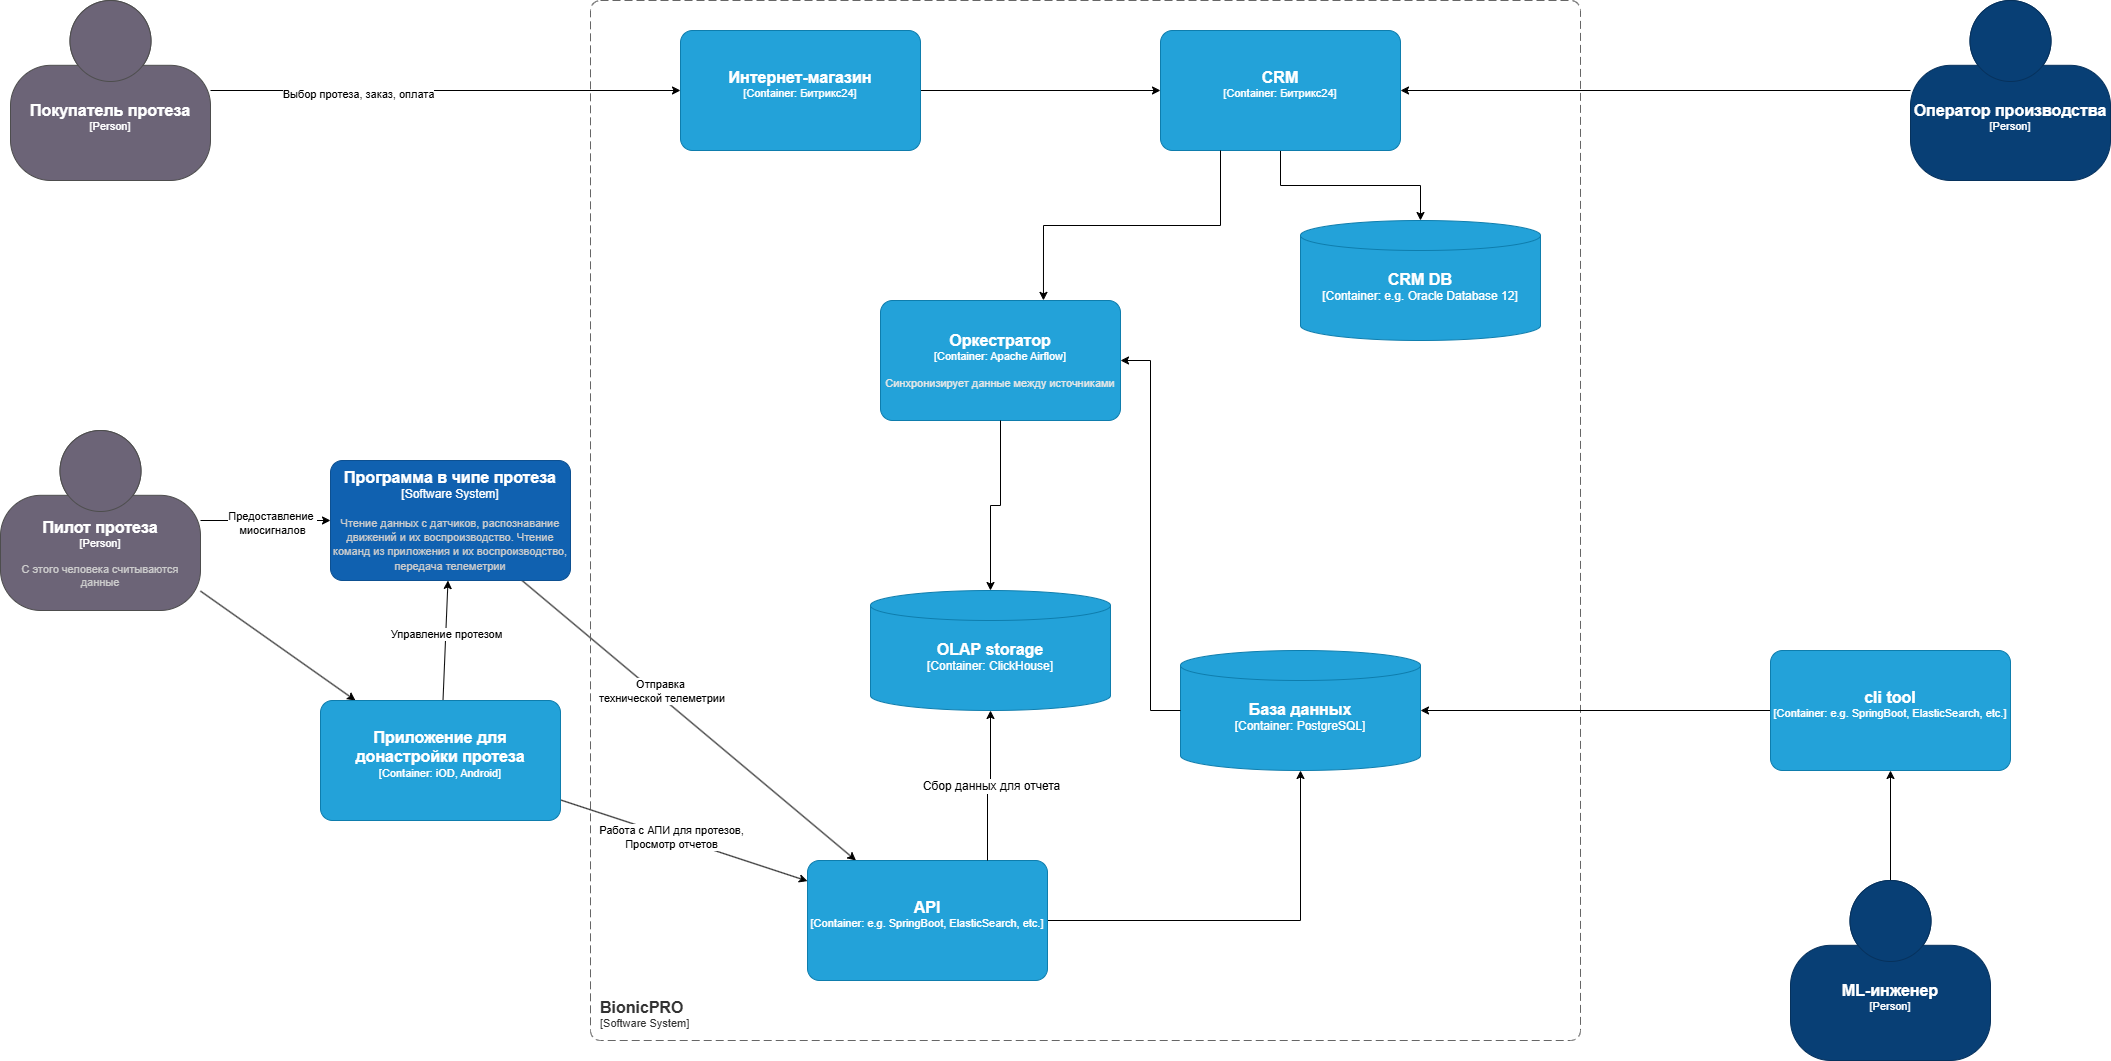

The diagram above was exported from draw.io. Its source (the exported page's mxGraphModel, read from the mxfile embedded in the PNG):
<mxGraphModel dx="1558" dy="2372" grid="1" gridSize="10" guides="1" tooltips="1" connect="1" arrows="1" fold="1" page="1" pageScale="1" pageWidth="827" pageHeight="1169" math="0" shadow="0">
  <root>
    <mxCell id="0" />
    <mxCell id="1" parent="0" />
    <mxCell id="-s9W17W-NFw-Ta7AQgpa-5" edge="1" parent="1" source="Lhtp9tOnbV0N8Cz71-gY-2" style="rounded=0;orthogonalLoop=1;jettySize=auto;html=1;" target="Lhtp9tOnbV0N8Cz71-gY-8">
      <mxGeometry relative="1" as="geometry" />
    </mxCell>
    <mxCell id="-s9W17W-NFw-Ta7AQgpa-26" connectable="0" parent="-s9W17W-NFw-Ta7AQgpa-5" style="edgeLabel;html=1;align=center;verticalAlign=middle;resizable=0;points=[];" value="Предоставление&amp;nbsp;&lt;br&gt;миосигналов" vertex="1">
      <mxGeometry relative="1" x="0.111" y="-2" as="geometry">
        <mxPoint x="-1" as="offset" />
      </mxGeometry>
    </mxCell>
    <mxCell id="-s9W17W-NFw-Ta7AQgpa-6" edge="1" parent="1" source="Lhtp9tOnbV0N8Cz71-gY-2" style="rounded=0;orthogonalLoop=1;jettySize=auto;html=1;" target="Lhtp9tOnbV0N8Cz71-gY-20">
      <mxGeometry relative="1" as="geometry" />
    </mxCell>
    <object placeholders="1" c4Name="Пилот протеза" c4Type="Person" c4Description="С этого человека считываются данные" label="&lt;font style=&quot;font-size: 16px&quot;&gt;&lt;b&gt;%c4Name%&lt;/b&gt;&lt;/font&gt;&lt;div&gt;[%c4Type%]&lt;/div&gt;&lt;br&gt;&lt;div&gt;&lt;font style=&quot;font-size: 11px&quot;&gt;&lt;font color=&quot;#cccccc&quot;&gt;%c4Description%&lt;/font&gt;&lt;/div&gt;" id="Lhtp9tOnbV0N8Cz71-gY-2">
      <mxCell parent="1" style="html=1;fontSize=11;dashed=0;whiteSpace=wrap;fillColor=#6C6477;strokeColor=#4D4D4D;fontColor=#ffffff;shape=mxgraph.c4.person2;align=center;metaEdit=1;points=[[0.5,0,0],[1,0.5,0],[1,0.75,0],[0.75,1,0],[0.5,1,0],[0.25,1,0],[0,0.75,0],[0,0.5,0]];resizable=0;" vertex="1">
        <mxGeometry height="180" width="200" x="20" y="350" as="geometry" />
      </mxCell>
    </object>
    <mxCell id="-s9W17W-NFw-Ta7AQgpa-27" edge="1" parent="1" source="Lhtp9tOnbV0N8Cz71-gY-8" style="rounded=0;orthogonalLoop=1;jettySize=auto;html=1;" target="Lhtp9tOnbV0N8Cz71-gY-17">
      <mxGeometry relative="1" as="geometry" />
    </mxCell>
    <mxCell id="-s9W17W-NFw-Ta7AQgpa-28" connectable="0" parent="-s9W17W-NFw-Ta7AQgpa-27" style="edgeLabel;html=1;align=center;verticalAlign=middle;resizable=0;points=[];" value="Отправка&lt;div&gt;&amp;nbsp;технической телеметрии&lt;/div&gt;" vertex="1">
      <mxGeometry relative="1" x="-0.1854" y="4" as="geometry">
        <mxPoint as="offset" />
      </mxGeometry>
    </mxCell>
    <object placeholders="1" c4Name="Программа в чипе протеза" c4Type="Software System" c4Description="Чтение данных с датчиков, распознавание движений и их воспроизводство. Чтение команд из приложения и их воспроизводство, передача телеметрии" label="&lt;font style=&quot;font-size: 16px&quot;&gt;&lt;b&gt;%c4Name%&lt;/b&gt;&lt;/font&gt;&lt;div&gt;[%c4Type%]&lt;/div&gt;&lt;br&gt;&lt;div&gt;&lt;font style=&quot;font-size: 11px&quot;&gt;&lt;font color=&quot;#cccccc&quot;&gt;%c4Description%&lt;/font&gt;&lt;/div&gt;" id="Lhtp9tOnbV0N8Cz71-gY-8">
      <mxCell parent="1" style="rounded=1;whiteSpace=wrap;html=1;labelBackgroundColor=none;fillColor=#1061B0;fontColor=#ffffff;align=center;arcSize=10;strokeColor=#0D5091;metaEdit=1;resizable=0;points=[[0.25,0,0],[0.5,0,0],[0.75,0,0],[1,0.25,0],[1,0.5,0],[1,0.75,0],[0.75,1,0],[0.5,1,0],[0.25,1,0],[0,0.75,0],[0,0.5,0],[0,0.25,0]];" vertex="1">
        <mxGeometry height="120" width="240" x="350" y="380" as="geometry" />
      </mxCell>
    </object>
    <object placeholders="1" c4Name="База данных" c4Type="Container" c4Technology="PostgreSQL" c4Description="" label="&lt;font style=&quot;font-size: 16px&quot;&gt;&lt;b&gt;%c4Name%&lt;/b&gt;&lt;/font&gt;&lt;div&gt;[%c4Type%:&amp;nbsp;%c4Technology%]&lt;/div&gt;&lt;br&gt;&lt;div&gt;&lt;font style=&quot;font-size: 11px&quot;&gt;&lt;font color=&quot;#E6E6E6&quot;&gt;%c4Description%&lt;/font&gt;&lt;/div&gt;" id="Lhtp9tOnbV0N8Cz71-gY-12">
      <mxCell parent="1" style="shape=cylinder3;size=15;whiteSpace=wrap;html=1;boundedLbl=1;rounded=0;labelBackgroundColor=none;fillColor=#23A2D9;fontSize=12;fontColor=#ffffff;align=center;strokeColor=#0E7DAD;metaEdit=1;points=[[0.5,0,0],[1,0.25,0],[1,0.5,0],[1,0.75,0],[0.5,1,0],[0,0.75,0],[0,0.5,0],[0,0.25,0]];resizable=0;" vertex="1">
        <mxGeometry height="120" width="240" x="1200" y="570" as="geometry" />
      </mxCell>
    </object>
    <object placeholders="1" c4Name="BionicPRO" c4Type="SystemScopeBoundary" c4Application="Software System" label="&lt;font style=&quot;font-size: 16px&quot;&gt;&lt;b&gt;&lt;div style=&quot;text-align: left&quot;&gt;%c4Name%&lt;/div&gt;&lt;/b&gt;&lt;/font&gt;&lt;div style=&quot;text-align: left&quot;&gt;[%c4Application%]&lt;/div&gt;" id="Lhtp9tOnbV0N8Cz71-gY-13">
      <mxCell parent="1" style="rounded=1;fontSize=11;whiteSpace=wrap;html=1;dashed=1;arcSize=20;fillColor=none;strokeColor=#666666;fontColor=#333333;labelBackgroundColor=none;align=left;verticalAlign=bottom;labelBorderColor=none;spacingTop=0;spacing=10;dashPattern=8 4;metaEdit=1;rotatable=0;perimeter=rectanglePerimeter;noLabel=0;labelPadding=0;allowArrows=0;connectable=0;expand=0;recursiveResize=0;editable=1;pointerEvents=0;absoluteArcSize=1;points=[[0.25,0,0],[0.5,0,0],[0.75,0,0],[1,0.25,0],[1,0.5,0],[1,0.75,0],[0.75,1,0],[0.5,1,0],[0.25,1,0],[0,0.75,0],[0,0.5,0],[0,0.25,0]];" vertex="1">
        <mxGeometry height="1040" width="990" x="610" y="-80" as="geometry" />
      </mxCell>
    </object>
    <mxCell id="-s9W17W-NFw-Ta7AQgpa-4" edge="1" parent="1" source="Lhtp9tOnbV0N8Cz71-gY-17" style="edgeStyle=orthogonalEdgeStyle;rounded=0;orthogonalLoop=1;jettySize=auto;html=1;" target="Lhtp9tOnbV0N8Cz71-gY-12">
      <mxGeometry relative="1" as="geometry" />
    </mxCell>
    <object placeholders="1" c4Name="API" c4Type="Container" c4Technology="e.g. SpringBoot, ElasticSearch, etc." c4Description="" label="&lt;font style=&quot;font-size: 16px&quot;&gt;&lt;b&gt;%c4Name%&lt;/b&gt;&lt;/font&gt;&lt;div&gt;[%c4Type%: %c4Technology%]&lt;/div&gt;&lt;br&gt;&lt;div&gt;&lt;font style=&quot;font-size: 11px&quot;&gt;&lt;font color=&quot;#E6E6E6&quot;&gt;%c4Description%&lt;/font&gt;&lt;/div&gt;" id="Lhtp9tOnbV0N8Cz71-gY-17">
      <mxCell parent="1" style="rounded=1;whiteSpace=wrap;html=1;fontSize=11;labelBackgroundColor=none;fillColor=#23A2D9;fontColor=#ffffff;align=center;arcSize=10;strokeColor=#0E7DAD;metaEdit=1;resizable=0;points=[[0.25,0,0],[0.5,0,0],[0.75,0,0],[1,0.25,0],[1,0.5,0],[1,0.75,0],[0.75,1,0],[0.5,1,0],[0.25,1,0],[0,0.75,0],[0,0.5,0],[0,0.25,0]];" vertex="1">
        <mxGeometry height="120" width="240" x="827" y="780" as="geometry" />
      </mxCell>
    </object>
    <mxCell id="-s9W17W-NFw-Ta7AQgpa-1" edge="1" parent="1" source="Lhtp9tOnbV0N8Cz71-gY-20" style="rounded=0;orthogonalLoop=1;jettySize=auto;html=1;" target="Lhtp9tOnbV0N8Cz71-gY-17">
      <mxGeometry relative="1" as="geometry" />
    </mxCell>
    <mxCell id="G75Lz_5MVp-6twBNglEJ-5" connectable="0" parent="-s9W17W-NFw-Ta7AQgpa-1" style="edgeLabel;html=1;align=center;verticalAlign=middle;resizable=0;points=[];" value="Работа с АПИ для протезов,&lt;div&gt;Просмотр отчетов&lt;/div&gt;" vertex="1">
      <mxGeometry relative="1" x="-0.1073" as="geometry">
        <mxPoint x="-1" as="offset" />
      </mxGeometry>
    </mxCell>
    <mxCell id="-s9W17W-NFw-Ta7AQgpa-9" edge="1" parent="1" source="Lhtp9tOnbV0N8Cz71-gY-20" style="rounded=0;orthogonalLoop=1;jettySize=auto;html=1;" target="Lhtp9tOnbV0N8Cz71-gY-8">
      <mxGeometry relative="1" as="geometry" />
    </mxCell>
    <mxCell id="-s9W17W-NFw-Ta7AQgpa-25" connectable="0" parent="-s9W17W-NFw-Ta7AQgpa-9" style="edgeLabel;html=1;align=center;verticalAlign=middle;resizable=0;points=[];" value="Управление протезом" vertex="1">
      <mxGeometry relative="1" x="0.1336" as="geometry">
        <mxPoint y="1" as="offset" />
      </mxGeometry>
    </mxCell>
    <object placeholders="1" c4Name="Приложение для донастройки протеза" c4Type="Container" c4Technology="iOD, Android" c4Description="" label="&lt;font style=&quot;font-size: 16px&quot;&gt;&lt;b&gt;%c4Name%&lt;/b&gt;&lt;/font&gt;&lt;div&gt;[%c4Type%: %c4Technology%]&lt;/div&gt;&lt;br&gt;&lt;div&gt;&lt;font style=&quot;font-size: 11px&quot;&gt;&lt;font color=&quot;#E6E6E6&quot;&gt;%c4Description%&lt;/font&gt;&lt;/div&gt;" id="Lhtp9tOnbV0N8Cz71-gY-20">
      <mxCell parent="1" style="rounded=1;whiteSpace=wrap;html=1;fontSize=11;labelBackgroundColor=none;fillColor=#23A2D9;fontColor=#ffffff;align=center;arcSize=10;strokeColor=#0E7DAD;metaEdit=1;resizable=0;points=[[0.25,0,0],[0.5,0,0],[0.75,0,0],[1,0.25,0],[1,0.5,0],[1,0.75,0],[0.75,1,0],[0.5,1,0],[0.25,1,0],[0,0.75,0],[0,0.5,0],[0,0.25,0]];" vertex="1">
        <mxGeometry height="120" width="240" x="340" y="620" as="geometry" />
      </mxCell>
    </object>
    <mxCell id="-s9W17W-NFw-Ta7AQgpa-15" edge="1" parent="1" source="-s9W17W-NFw-Ta7AQgpa-11" style="edgeStyle=orthogonalEdgeStyle;rounded=0;orthogonalLoop=1;jettySize=auto;html=1;" target="-s9W17W-NFw-Ta7AQgpa-13">
      <mxGeometry relative="1" as="geometry" />
    </mxCell>
    <object placeholders="1" c4Name="ML-инженер" c4Type="Person" c4Description="" label="&lt;font style=&quot;font-size: 16px&quot;&gt;&lt;b&gt;%c4Name%&lt;/b&gt;&lt;/font&gt;&lt;div&gt;[%c4Type%]&lt;/div&gt;&lt;br&gt;&lt;div&gt;&lt;font style=&quot;font-size: 11px&quot;&gt;&lt;font color=&quot;#cccccc&quot;&gt;%c4Description%&lt;/font&gt;&lt;/div&gt;" id="-s9W17W-NFw-Ta7AQgpa-11">
      <mxCell parent="1" style="html=1;fontSize=11;dashed=0;whiteSpace=wrap;fillColor=#083F75;strokeColor=#06315C;fontColor=#ffffff;shape=mxgraph.c4.person2;align=center;metaEdit=1;points=[[0.5,0,0],[1,0.5,0],[1,0.75,0],[0.75,1,0],[0.5,1,0],[0.25,1,0],[0,0.75,0],[0,0.5,0]];resizable=0;" vertex="1">
        <mxGeometry height="180" width="200" x="1810" y="800" as="geometry" />
      </mxCell>
    </object>
    <mxCell id="-s9W17W-NFw-Ta7AQgpa-14" edge="1" parent="1" source="-s9W17W-NFw-Ta7AQgpa-13" style="edgeStyle=orthogonalEdgeStyle;rounded=0;orthogonalLoop=1;jettySize=auto;html=1;" target="Lhtp9tOnbV0N8Cz71-gY-12">
      <mxGeometry relative="1" as="geometry" />
    </mxCell>
    <object placeholders="1" c4Name="cli tool" c4Type="Container" c4Technology="e.g. SpringBoot, ElasticSearch, etc." c4Description="" label="&lt;font style=&quot;font-size: 16px&quot;&gt;&lt;b&gt;%c4Name%&lt;/b&gt;&lt;/font&gt;&lt;div&gt;[%c4Type%: %c4Technology%]&lt;/div&gt;&lt;br&gt;&lt;div&gt;&lt;font style=&quot;font-size: 11px&quot;&gt;&lt;font color=&quot;#E6E6E6&quot;&gt;%c4Description%&lt;/font&gt;&lt;/div&gt;" id="-s9W17W-NFw-Ta7AQgpa-13">
      <mxCell parent="1" style="rounded=1;whiteSpace=wrap;html=1;fontSize=11;labelBackgroundColor=none;fillColor=#23A2D9;fontColor=#ffffff;align=center;arcSize=10;strokeColor=#0E7DAD;metaEdit=1;resizable=0;points=[[0.25,0,0],[0.5,0,0],[0.75,0,0],[1,0.25,0],[1,0.5,0],[1,0.75,0],[0.75,1,0],[0.5,1,0],[0.25,1,0],[0,0.75,0],[0,0.5,0],[0,0.25,0]];" vertex="1">
        <mxGeometry height="120" width="240" x="1790" y="570" as="geometry" />
      </mxCell>
    </object>
    <mxCell id="-s9W17W-NFw-Ta7AQgpa-18" edge="1" parent="1" source="-s9W17W-NFw-Ta7AQgpa-16" style="edgeStyle=orthogonalEdgeStyle;rounded=0;orthogonalLoop=1;jettySize=auto;html=1;" target="-s9W17W-NFw-Ta7AQgpa-17">
      <mxGeometry relative="1" as="geometry" />
    </mxCell>
    <object placeholders="1" c4Name="CRM" c4Type="Container" c4Technology="Битрикс24" c4Description="" label="&lt;font style=&quot;font-size: 16px&quot;&gt;&lt;b&gt;%c4Name%&lt;/b&gt;&lt;/font&gt;&lt;div&gt;[%c4Type%: %c4Technology%]&lt;/div&gt;&lt;br&gt;&lt;div&gt;&lt;font style=&quot;font-size: 11px&quot;&gt;&lt;font color=&quot;#E6E6E6&quot;&gt;%c4Description%&lt;/font&gt;&lt;/div&gt;" id="-s9W17W-NFw-Ta7AQgpa-16">
      <mxCell parent="1" style="rounded=1;whiteSpace=wrap;html=1;fontSize=11;labelBackgroundColor=none;fillColor=#23A2D9;fontColor=#ffffff;align=center;arcSize=10;strokeColor=#0E7DAD;metaEdit=1;resizable=0;points=[[0.25,0,0],[0.5,0,0],[0.75,0,0],[1,0.25,0],[1,0.5,0],[1,0.75,0],[0.75,1,0],[0.5,1,0],[0.25,1,0],[0,0.75,0],[0,0.5,0],[0,0.25,0]];" vertex="1">
        <mxGeometry height="120" width="240" x="1180" y="-50" as="geometry" />
      </mxCell>
    </object>
    <object placeholders="1" c4Name="CRM DB" c4Type="Container" c4Technology="e.g. Oracle Database 12" c4Description="" label="&lt;font style=&quot;font-size: 16px&quot;&gt;&lt;b&gt;%c4Name%&lt;/b&gt;&lt;/font&gt;&lt;div&gt;[%c4Type%:&amp;nbsp;%c4Technology%]&lt;/div&gt;&lt;br&gt;&lt;div&gt;&lt;font style=&quot;font-size: 11px&quot;&gt;&lt;font color=&quot;#E6E6E6&quot;&gt;%c4Description%&lt;/font&gt;&lt;/div&gt;" id="-s9W17W-NFw-Ta7AQgpa-17">
      <mxCell parent="1" style="shape=cylinder3;size=15;whiteSpace=wrap;html=1;boundedLbl=1;rounded=0;labelBackgroundColor=none;fillColor=#23A2D9;fontSize=12;fontColor=#ffffff;align=center;strokeColor=#0E7DAD;metaEdit=1;points=[[0.5,0,0],[1,0.25,0],[1,0.5,0],[1,0.75,0],[0.5,1,0],[0,0.75,0],[0,0.5,0],[0,0.25,0]];resizable=0;" vertex="1">
        <mxGeometry height="120" width="240" x="1320" y="140" as="geometry" />
      </mxCell>
    </object>
    <mxCell id="-s9W17W-NFw-Ta7AQgpa-22" edge="1" parent="1" source="-s9W17W-NFw-Ta7AQgpa-19" style="edgeStyle=orthogonalEdgeStyle;rounded=0;orthogonalLoop=1;jettySize=auto;html=1;" target="-s9W17W-NFw-Ta7AQgpa-16">
      <mxGeometry relative="1" as="geometry" />
    </mxCell>
    <object placeholders="1" c4Name="Интернет-магазин" c4Type="Container" c4Technology="Битрикс24" c4Description="" label="&lt;font style=&quot;font-size: 16px&quot;&gt;&lt;b&gt;%c4Name%&lt;/b&gt;&lt;/font&gt;&lt;div&gt;[%c4Type%: %c4Technology%]&lt;/div&gt;&lt;br&gt;&lt;div&gt;&lt;font style=&quot;font-size: 11px&quot;&gt;&lt;font color=&quot;#E6E6E6&quot;&gt;%c4Description%&lt;/font&gt;&lt;/div&gt;" id="-s9W17W-NFw-Ta7AQgpa-19">
      <mxCell parent="1" style="rounded=1;whiteSpace=wrap;html=1;fontSize=11;labelBackgroundColor=none;fillColor=#23A2D9;fontColor=#ffffff;align=center;arcSize=10;strokeColor=#0E7DAD;metaEdit=1;resizable=0;points=[[0.25,0,0],[0.5,0,0],[0.75,0,0],[1,0.25,0],[1,0.5,0],[1,0.75,0],[0.75,1,0],[0.5,1,0],[0.25,1,0],[0,0.75,0],[0,0.5,0],[0,0.25,0]];" vertex="1">
        <mxGeometry height="120" width="240" x="700" y="-50" as="geometry" />
      </mxCell>
    </object>
    <mxCell id="-s9W17W-NFw-Ta7AQgpa-21" edge="1" parent="1" source="-s9W17W-NFw-Ta7AQgpa-20" style="edgeStyle=orthogonalEdgeStyle;rounded=0;orthogonalLoop=1;jettySize=auto;html=1;" target="-s9W17W-NFw-Ta7AQgpa-19">
      <mxGeometry relative="1" as="geometry" />
    </mxCell>
    <mxCell id="-s9W17W-NFw-Ta7AQgpa-30" connectable="0" parent="-s9W17W-NFw-Ta7AQgpa-21" style="edgeLabel;html=1;align=center;verticalAlign=middle;resizable=0;points=[];" value="Выбор протеза, заказ, оплата" vertex="1">
      <mxGeometry relative="1" x="-0.3717" y="-3" as="geometry">
        <mxPoint x="-1" as="offset" />
      </mxGeometry>
    </mxCell>
    <object placeholders="1" c4Name="Покупатель протеза" c4Type="Person" c4Description="" label="&lt;font style=&quot;font-size: 16px&quot;&gt;&lt;b&gt;%c4Name%&lt;/b&gt;&lt;/font&gt;&lt;div&gt;[%c4Type%]&lt;/div&gt;&lt;br&gt;&lt;div&gt;&lt;font style=&quot;font-size: 11px&quot;&gt;&lt;font color=&quot;#cccccc&quot;&gt;%c4Description%&lt;/font&gt;&lt;/div&gt;" id="-s9W17W-NFw-Ta7AQgpa-20">
      <mxCell parent="1" style="html=1;fontSize=11;dashed=0;whiteSpace=wrap;fillColor=#6C6477;strokeColor=#4D4D4D;fontColor=#ffffff;shape=mxgraph.c4.person2;align=center;metaEdit=1;points=[[0.5,0,0],[1,0.5,0],[1,0.75,0],[0.75,1,0],[0.5,1,0],[0.25,1,0],[0,0.75,0],[0,0.5,0]];resizable=0;" vertex="1">
        <mxGeometry height="180" width="200" x="30" y="-80" as="geometry" />
      </mxCell>
    </object>
    <mxCell id="-s9W17W-NFw-Ta7AQgpa-24" edge="1" parent="1" source="-s9W17W-NFw-Ta7AQgpa-23" style="edgeStyle=orthogonalEdgeStyle;rounded=0;orthogonalLoop=1;jettySize=auto;html=1;" target="-s9W17W-NFw-Ta7AQgpa-16">
      <mxGeometry relative="1" as="geometry" />
    </mxCell>
    <object placeholders="1" c4Name="Оператор производства" c4Type="Person" c4Description="" label="&lt;font style=&quot;font-size: 16px&quot;&gt;&lt;b&gt;%c4Name%&lt;/b&gt;&lt;/font&gt;&lt;div&gt;[%c4Type%]&lt;/div&gt;&lt;br&gt;&lt;div&gt;&lt;font style=&quot;font-size: 11px&quot;&gt;&lt;font color=&quot;#cccccc&quot;&gt;%c4Description%&lt;/font&gt;&lt;/div&gt;" id="-s9W17W-NFw-Ta7AQgpa-23">
      <mxCell parent="1" style="html=1;fontSize=11;dashed=0;whiteSpace=wrap;fillColor=#083F75;strokeColor=#06315C;fontColor=#ffffff;shape=mxgraph.c4.person2;align=center;metaEdit=1;points=[[0.5,0,0],[1,0.5,0],[1,0.75,0],[0.75,1,0],[0.5,1,0],[0.25,1,0],[0,0.75,0],[0,0.5,0]];resizable=0;" vertex="1">
        <mxGeometry height="180" width="200" x="1930" y="-80" as="geometry" />
      </mxCell>
    </object>
    <object placeholders="1" c4Name="OLAP storage" c4Type="Container" c4Technology="ClickHouse" c4Description="" label="&lt;font style=&quot;font-size: 16px&quot;&gt;&lt;b&gt;%c4Name%&lt;/b&gt;&lt;/font&gt;&lt;div&gt;[%c4Type%:&amp;nbsp;%c4Technology%]&lt;/div&gt;&lt;br&gt;&lt;div&gt;&lt;font style=&quot;font-size: 11px&quot;&gt;&lt;font color=&quot;#E6E6E6&quot;&gt;%c4Description%&lt;/font&gt;&lt;/div&gt;" id="G75Lz_5MVp-6twBNglEJ-1">
      <mxCell parent="1" style="shape=cylinder3;size=15;whiteSpace=wrap;html=1;boundedLbl=1;rounded=0;labelBackgroundColor=none;fillColor=#23A2D9;fontSize=12;fontColor=#ffffff;align=center;strokeColor=#0E7DAD;metaEdit=1;points=[[0.5,0,0],[1,0.25,0],[1,0.5,0],[1,0.75,0],[0.5,1,0],[0,0.75,0],[0,0.5,0],[0,0.25,0]];resizable=0;" vertex="1">
        <mxGeometry height="120" width="240" x="890" y="510" as="geometry" />
      </mxCell>
    </object>
    <mxCell id="G75Lz_5MVp-6twBNglEJ-3" edge="1" parent="1" source="Lhtp9tOnbV0N8Cz71-gY-17" style="edgeStyle=orthogonalEdgeStyle;rounded=0;orthogonalLoop=1;jettySize=auto;html=1;exitX=0.75;exitY=0;exitDx=0;exitDy=0;exitPerimeter=0;entryX=0.5;entryY=1;entryDx=0;entryDy=0;entryPerimeter=0;" target="G75Lz_5MVp-6twBNglEJ-1">
      <mxGeometry relative="1" as="geometry" />
    </mxCell>
    <mxCell id="G75Lz_5MVp-6twBNglEJ-4" connectable="0" parent="G75Lz_5MVp-6twBNglEJ-3" style="edgeLabel;html=1;align=center;verticalAlign=middle;resizable=0;points=[];" value="&lt;font style=&quot;font-size: 12px;&quot;&gt;Сбор данных для отчета&lt;/font&gt;" vertex="1">
      <mxGeometry relative="1" x="0.0196" y="-1" as="geometry">
        <mxPoint x="-1" y="1" as="offset" />
      </mxGeometry>
    </mxCell>
    <object placeholders="1" c4Name="Оркестратор" c4Type="Container" c4Technology="Apache Airflow" c4Description="Синхронизирует данные между источниками" label="&lt;font style=&quot;font-size: 16px&quot;&gt;&lt;b&gt;%c4Name%&lt;/b&gt;&lt;/font&gt;&lt;div&gt;[%c4Type%: %c4Technology%]&lt;/div&gt;&lt;br&gt;&lt;div&gt;&lt;font style=&quot;font-size: 11px&quot;&gt;&lt;font color=&quot;#E6E6E6&quot;&gt;%c4Description%&lt;/font&gt;&lt;/div&gt;" id="G75Lz_5MVp-6twBNglEJ-7">
      <mxCell parent="1" style="rounded=1;whiteSpace=wrap;html=1;fontSize=11;labelBackgroundColor=none;fillColor=#23A2D9;fontColor=#ffffff;align=center;arcSize=10;strokeColor=#0E7DAD;metaEdit=1;resizable=0;points=[[0.25,0,0],[0.5,0,0],[0.75,0,0],[1,0.25,0],[1,0.5,0],[1,0.75,0],[0.75,1,0],[0.5,1,0],[0.25,1,0],[0,0.75,0],[0,0.5,0],[0,0.25,0]];" vertex="1">
        <mxGeometry height="120" width="240" x="900" y="220" as="geometry" />
      </mxCell>
    </object>
    <mxCell id="G75Lz_5MVp-6twBNglEJ-8" edge="1" parent="1" source="-s9W17W-NFw-Ta7AQgpa-16" style="edgeStyle=orthogonalEdgeStyle;rounded=0;orthogonalLoop=1;jettySize=auto;html=1;exitX=0.25;exitY=1;exitDx=0;exitDy=0;exitPerimeter=0;entryX=0.679;entryY=-0.001;entryDx=0;entryDy=0;entryPerimeter=0;" target="G75Lz_5MVp-6twBNglEJ-7">
      <mxGeometry relative="1" as="geometry" />
    </mxCell>
    <mxCell id="G75Lz_5MVp-6twBNglEJ-9" edge="1" parent="1" source="Lhtp9tOnbV0N8Cz71-gY-12" style="edgeStyle=orthogonalEdgeStyle;rounded=0;orthogonalLoop=1;jettySize=auto;html=1;entryX=1;entryY=0.5;entryDx=0;entryDy=0;entryPerimeter=0;" target="G75Lz_5MVp-6twBNglEJ-7">
      <mxGeometry relative="1" as="geometry" />
    </mxCell>
    <mxCell id="G75Lz_5MVp-6twBNglEJ-10" edge="1" parent="1" source="G75Lz_5MVp-6twBNglEJ-7" style="edgeStyle=orthogonalEdgeStyle;rounded=0;orthogonalLoop=1;jettySize=auto;html=1;entryX=0.5;entryY=0;entryDx=0;entryDy=0;entryPerimeter=0;" target="G75Lz_5MVp-6twBNglEJ-1">
      <mxGeometry relative="1" as="geometry" />
    </mxCell>
  </root>
</mxGraphModel>